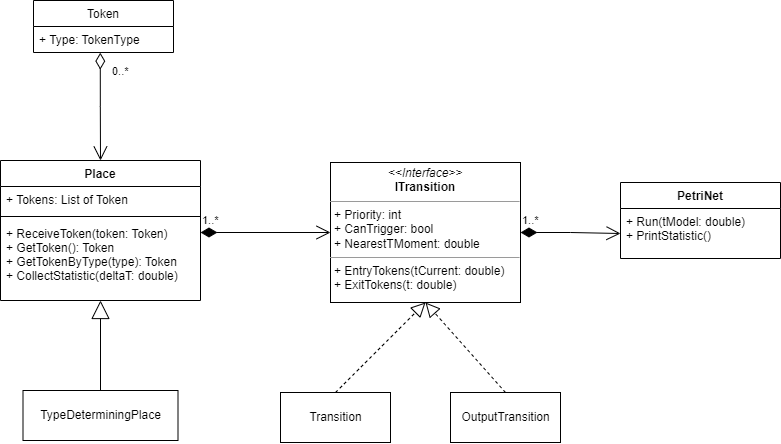

The diagram above was exported from draw.io. Its source (the exported page's mxGraphModel, read from the mxfile embedded in the PNG):
<mxGraphModel dx="1221" dy="754" grid="1" gridSize="10" guides="1" tooltips="1" connect="1" arrows="1" fold="1" page="1" pageScale="1" pageWidth="1300" pageHeight="1300" math="0" shadow="0">
  <root>
    <mxCell id="0" />
    <mxCell id="1" parent="0" />
    <mxCell id="jcgrVZOb2RbeOwlgEUcj-6" value="&lt;p style=&quot;margin:0px;margin-top:4px;text-align:center;&quot;&gt;&lt;i&gt;&amp;lt;&amp;lt;Interface&amp;gt;&amp;gt;&lt;/i&gt;&lt;br&gt;&lt;b&gt;ITransition&lt;/b&gt;&lt;/p&gt;&lt;hr size=&quot;1&quot;&gt;&lt;p style=&quot;margin:0px;margin-left:4px;&quot;&gt;+ Priority: int&lt;br&gt;+ CanTrigger: bool&lt;/p&gt;&lt;p style=&quot;margin:0px;margin-left:4px;&quot;&gt;+ NearestTMoment: double&lt;/p&gt;&lt;hr size=&quot;1&quot;&gt;&lt;p style=&quot;margin:0px;margin-left:4px;&quot;&gt;+ EntryTokens(tCurrent: double)&lt;br&gt;+ ExitTokens(t: double)&lt;/p&gt;" style="verticalAlign=top;align=left;overflow=fill;fontSize=12;fontFamily=Helvetica;html=1;" vertex="1" parent="1">
      <mxGeometry x="360" y="192" width="190" height="140" as="geometry" />
    </mxCell>
    <mxCell id="jcgrVZOb2RbeOwlgEUcj-7" value="Transition" style="html=1;" vertex="1" parent="1">
      <mxGeometry x="310" y="422" width="110" height="50" as="geometry" />
    </mxCell>
    <mxCell id="jcgrVZOb2RbeOwlgEUcj-8" value="OutputTransition" style="html=1;" vertex="1" parent="1">
      <mxGeometry x="480" y="422" width="110" height="50" as="geometry" />
    </mxCell>
    <mxCell id="jcgrVZOb2RbeOwlgEUcj-9" value="Place" style="swimlane;fontStyle=1;align=center;verticalAlign=top;childLayout=stackLayout;horizontal=1;startSize=26;horizontalStack=0;resizeParent=1;resizeParentMax=0;resizeLast=0;collapsible=1;marginBottom=0;" vertex="1" parent="1">
      <mxGeometry x="30" y="190" width="200" height="140" as="geometry" />
    </mxCell>
    <mxCell id="jcgrVZOb2RbeOwlgEUcj-10" value="+ Tokens: List of Token" style="text;strokeColor=none;fillColor=none;align=left;verticalAlign=top;spacingLeft=4;spacingRight=4;overflow=hidden;rotatable=0;points=[[0,0.5],[1,0.5]];portConstraint=eastwest;" vertex="1" parent="jcgrVZOb2RbeOwlgEUcj-9">
      <mxGeometry y="26" width="200" height="26" as="geometry" />
    </mxCell>
    <mxCell id="jcgrVZOb2RbeOwlgEUcj-11" value="" style="line;strokeWidth=1;fillColor=none;align=left;verticalAlign=middle;spacingTop=-1;spacingLeft=3;spacingRight=3;rotatable=0;labelPosition=right;points=[];portConstraint=eastwest;strokeColor=inherit;" vertex="1" parent="jcgrVZOb2RbeOwlgEUcj-9">
      <mxGeometry y="52" width="200" height="8" as="geometry" />
    </mxCell>
    <mxCell id="jcgrVZOb2RbeOwlgEUcj-12" value="+ ReceiveToken(token: Token)&#10;+ GetToken(): Token&#10;+ GetTokenByType(type): Token&#10;+ CollectStatistic(deltaT: double)" style="text;strokeColor=none;fillColor=none;align=left;verticalAlign=top;spacingLeft=4;spacingRight=4;overflow=hidden;rotatable=0;points=[[0,0.5],[1,0.5]];portConstraint=eastwest;" vertex="1" parent="jcgrVZOb2RbeOwlgEUcj-9">
      <mxGeometry y="60" width="200" height="80" as="geometry" />
    </mxCell>
    <mxCell id="jcgrVZOb2RbeOwlgEUcj-13" value="" style="endArrow=block;dashed=1;endFill=0;endSize=12;html=1;rounded=0;exitX=0.5;exitY=0;exitDx=0;exitDy=0;entryX=0.5;entryY=1;entryDx=0;entryDy=0;" edge="1" parent="1" source="jcgrVZOb2RbeOwlgEUcj-7" target="jcgrVZOb2RbeOwlgEUcj-6">
      <mxGeometry width="160" relative="1" as="geometry">
        <mxPoint x="350" y="342" as="sourcePoint" />
        <mxPoint x="510" y="342" as="targetPoint" />
      </mxGeometry>
    </mxCell>
    <mxCell id="jcgrVZOb2RbeOwlgEUcj-14" value="" style="endArrow=block;dashed=1;endFill=0;endSize=12;html=1;rounded=0;exitX=0.5;exitY=0;exitDx=0;exitDy=0;entryX=0.5;entryY=1;entryDx=0;entryDy=0;" edge="1" parent="1" source="jcgrVZOb2RbeOwlgEUcj-8" target="jcgrVZOb2RbeOwlgEUcj-6">
      <mxGeometry width="160" relative="1" as="geometry">
        <mxPoint x="350" y="342" as="sourcePoint" />
        <mxPoint x="510" y="342" as="targetPoint" />
      </mxGeometry>
    </mxCell>
    <mxCell id="jcgrVZOb2RbeOwlgEUcj-15" value="1..*" style="endArrow=open;html=1;endSize=12;startArrow=diamondThin;startSize=14;startFill=1;edgeStyle=orthogonalEdgeStyle;align=left;verticalAlign=bottom;rounded=0;entryX=0;entryY=0.5;entryDx=0;entryDy=0;" edge="1" parent="1" target="jcgrVZOb2RbeOwlgEUcj-6">
      <mxGeometry x="-1" y="3" relative="1" as="geometry">
        <mxPoint x="230" y="262" as="sourcePoint" />
        <mxPoint x="510" y="342" as="targetPoint" />
      </mxGeometry>
    </mxCell>
    <mxCell id="jcgrVZOb2RbeOwlgEUcj-17" value="PetriNet" style="swimlane;fontStyle=1;align=center;verticalAlign=top;childLayout=stackLayout;horizontal=1;startSize=26;horizontalStack=0;resizeParent=1;resizeParentMax=0;resizeLast=0;collapsible=1;marginBottom=0;" vertex="1" parent="1">
      <mxGeometry x="650" y="212" width="160" height="76" as="geometry" />
    </mxCell>
    <mxCell id="jcgrVZOb2RbeOwlgEUcj-20" value="+ Run(tModel: double)&#10;+ PrintStatistic()" style="text;strokeColor=none;fillColor=none;align=left;verticalAlign=top;spacingLeft=4;spacingRight=4;overflow=hidden;rotatable=0;points=[[0,0.5],[1,0.5]];portConstraint=eastwest;" vertex="1" parent="jcgrVZOb2RbeOwlgEUcj-17">
      <mxGeometry y="26" width="160" height="50" as="geometry" />
    </mxCell>
    <mxCell id="jcgrVZOb2RbeOwlgEUcj-21" value="1..*" style="endArrow=open;html=1;endSize=12;startArrow=diamondThin;startSize=14;startFill=1;edgeStyle=orthogonalEdgeStyle;align=left;verticalAlign=bottom;rounded=0;entryX=0;entryY=0.5;entryDx=0;entryDy=0;exitX=1;exitY=0.5;exitDx=0;exitDy=0;" edge="1" parent="1" source="jcgrVZOb2RbeOwlgEUcj-6" target="jcgrVZOb2RbeOwlgEUcj-20">
      <mxGeometry x="-1" y="3" relative="1" as="geometry">
        <mxPoint x="520" y="302" as="sourcePoint" />
        <mxPoint x="680" y="302" as="targetPoint" />
      </mxGeometry>
    </mxCell>
    <mxCell id="jcgrVZOb2RbeOwlgEUcj-22" value="" style="endArrow=block;endSize=16;endFill=0;html=1;rounded=0;exitX=0.5;exitY=0;exitDx=0;exitDy=0;" edge="1" parent="1" source="jcgrVZOb2RbeOwlgEUcj-23" target="jcgrVZOb2RbeOwlgEUcj-12">
      <mxGeometry width="160" relative="1" as="geometry">
        <mxPoint x="350" y="320" as="sourcePoint" />
        <mxPoint x="510" y="320" as="targetPoint" />
      </mxGeometry>
    </mxCell>
    <mxCell id="jcgrVZOb2RbeOwlgEUcj-23" value="TypeDeterminingPlace" style="html=1;" vertex="1" parent="1">
      <mxGeometry x="52.5" y="420" width="155" height="50" as="geometry" />
    </mxCell>
    <mxCell id="jcgrVZOb2RbeOwlgEUcj-24" value="Token" style="swimlane;fontStyle=0;childLayout=stackLayout;horizontal=1;startSize=26;fillColor=none;horizontalStack=0;resizeParent=1;resizeParentMax=0;resizeLast=0;collapsible=1;marginBottom=0;" vertex="1" parent="1">
      <mxGeometry x="63" y="30" width="140" height="52" as="geometry" />
    </mxCell>
    <mxCell id="jcgrVZOb2RbeOwlgEUcj-25" value="+ Type: TokenType" style="text;strokeColor=none;fillColor=none;align=left;verticalAlign=top;spacingLeft=4;spacingRight=4;overflow=hidden;rotatable=0;points=[[0,0.5],[1,0.5]];portConstraint=eastwest;" vertex="1" parent="jcgrVZOb2RbeOwlgEUcj-24">
      <mxGeometry y="26" width="140" height="26" as="geometry" />
    </mxCell>
    <mxCell id="jcgrVZOb2RbeOwlgEUcj-28" value="0..*" style="endArrow=open;html=1;endSize=12;startArrow=diamondThin;startSize=14;startFill=0;edgeStyle=orthogonalEdgeStyle;align=left;verticalAlign=bottom;rounded=0;exitX=0.477;exitY=1.006;exitDx=0;exitDy=0;entryX=0.5;entryY=0;entryDx=0;entryDy=0;exitPerimeter=0;" edge="1" parent="1" source="jcgrVZOb2RbeOwlgEUcj-25" target="jcgrVZOb2RbeOwlgEUcj-9">
      <mxGeometry x="-0.4846" y="10" relative="1" as="geometry">
        <mxPoint x="350" y="320" as="sourcePoint" />
        <mxPoint x="510" y="320" as="targetPoint" />
        <mxPoint as="offset" />
      </mxGeometry>
    </mxCell>
  </root>
</mxGraphModel>